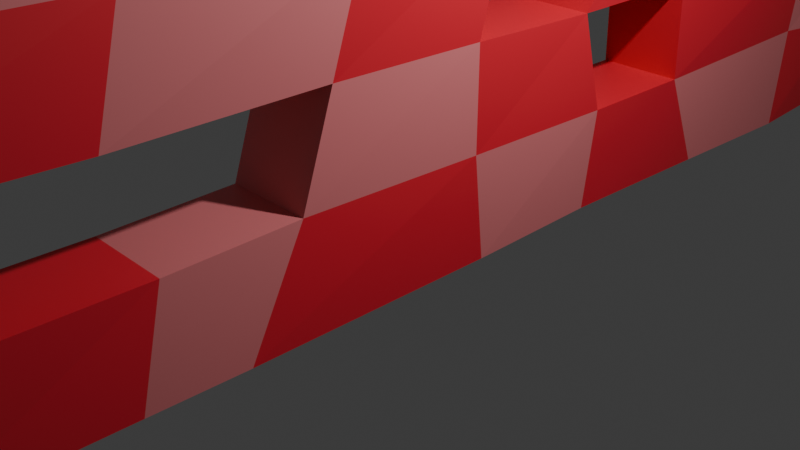 # Source: wall1A_F340_.blend  (saved by Blender 4.4.32; exported with 4.5.12 LTS)
import bpy
from mathutils import Matrix  # noqa: F401  (used for matrix-valued properties, if any)

bpy.ops.wm.read_factory_settings(use_empty=True)
scene = bpy.context.scene
scene.name = 'Scene'

# ---- collections
col_collection = bpy.data.collections.new('Collection'); scene.collection.children.link(col_collection)

# ---- materials (node trees are filled in below, after node groups)
mat_material_001 = bpy.data.materials.new('Material.001')
mat_material_002 = bpy.data.materials.new('Material.002')

# ---- material node trees
mat_material_001.use_nodes = True; mat_material_001.node_tree.nodes.clear()
_N = mat_material_001.node_tree.nodes; _L = mat_material_001.node_tree.links
n0 = _N.new('ShaderNodeBsdfPrincipled'); n0.name = 'Principled BSDF'; n0.location = (10, 300)
n0.inputs[0].default_value = (0.8001, 0.01778, 0.03827, 1.0)
n1 = _N.new('ShaderNodeOutputMaterial'); n1.name = 'Material Output'; n1.location = (300, 300)
_L.new(n0.outputs[0], n1.inputs[0])
n1.is_active_output = True
mat_material_002.use_nodes = True; mat_material_002.node_tree.nodes.clear()
_N = mat_material_002.node_tree.nodes; _L = mat_material_002.node_tree.links
n0 = _N.new('ShaderNodeBsdfPrincipled'); n0.name = 'Principled BSDF'; n0.location = (10, 300)
n0.inputs[0].default_value = (0.8001, 0.2148, 0.2271, 1.0)
n1 = _N.new('ShaderNodeOutputMaterial'); n1.name = 'Material Output'; n1.location = (300, 300)
_L.new(n0.outputs[0], n1.inputs[0])
n1.is_active_output = True

# ---- world
world_world = bpy.data.worlds.new('World'); scene.world = world_world
world_world.use_nodes = True; world_world.node_tree.nodes.clear()
_N = world_world.node_tree.nodes; _L = world_world.node_tree.links
n0 = _N.new('ShaderNodeOutputWorld'); n0.name = 'World Output'; n0.location = (300, 300)
n1 = _N.new('ShaderNodeBackground'); n1.name = 'Background'; n1.location = (10, 300)
n1.inputs[0].default_value = (0.05088, 0.05088, 0.05088, 1.0)
_L.new(n1.outputs[0], n0.inputs[0])
n0.is_active_output = True
world_world.color = (0.05088, 0.05088, 0.05088)
world_world.use_sun_shadow = False
world_world.sun_shadow_jitter_overblur = 0.0

# ---- cameras
cam_camera = bpy.data.cameras.new('Camera')
cam_camera.clip_end = 100.0
cam_camera.ortho_scale = 7.314

# ---- lights
light_light = bpy.data.lights.new('Light', 'POINT')
light_light.transmission_factor = 0.0
light_light.use_soft_falloff = False
light_light.energy = 1000.0
light_light.shadow_soft_size = 0.1
light_light.shadow_maximum_resolution = 0.006
light_light.use_absolute_resolution = True

# ---- meshes
me_plane = bpy.data.meshes.new('Plane')
me_plane.from_pydata([(0.006103, -0.649, -5.96), (0.006996, -0.791, -5.954), (0.01573, -0.8031, 4.834), (0.01261, -0.8648, 5.952), (0.0382, 0.8153, 5.966), (-0.03868, 0.9808, 5.935), (0.04781, 0.9701, -4.869), (0.03479, 0.8956, -5.975), (-0.04323, 0.8079, -5.989), (-0.04271, 0.5982, -5.918), (-0.03311, 0.4701, -6.009), (-0.009509, 0.3096, -5.96), (0.009414, 0.1333, -5.919), (-0.003495, 0.0008922, -5.967), (0.01526, -0.2392, -5.97), (0.002487, -0.3276, -5.969), (-0.003827, -0.4819, -5.962), (-0.01455, -0.7698, -4.895), (0.002293, -0.8356, -3.845), (0.0007165, -0.8443, -2.747), (0.02571, -0.8111, -1.623), (-0.03703, -0.7832, -0.5357), (-0.03507, -0.8333, 0.5387), (0.02035, -0.7704, 1.623), (-0.05376, -0.78, 2.641), (-0.009675, -0.7892, 3.801), (0.04908, -0.6984, 5.953), (-0.006744, -0.4886, 5.951), (-0.0006662, -0.326, 5.946), (-0.04761, -0.1897, 5.98), (-0.01027, -0.01486, 5.962), (0.02727, 0.131, 5.933), (-0.003062, 0.3021, 5.942), (-0.03205, 0.425, 5.934), (0.02587, 0.6288, 5.89), (-0.007589, 0.9219, 4.839), (0.006114, 0.958, 3.791), (0.001763, 0.9257, 2.687), (-0.04314, 0.9265, 1.597), (-0.006368, 0.9055, 0.5114), (-0.002843, 0.9337, -0.5508), (0.04175, 0.9797, -1.593), (-0.002073, 0.9327, -2.715), (0.02183, 0.9031, -3.853), (0.04454, 0.7707, -4.887), (0.04557, -0.6717, -4.846), (0.0227, -0.4891, -4.847), (-0.04206, -0.3031, -4.881), (-0.03172, -0.1855, -4.839), (-0.002245, -0.009983, -4.861), (0.048, 0.1422, -4.856), (0.02479, 0.2631, -4.863), (-0.01185, 0.4776, -4.828), (0.02787, 0.5834, -4.922), (0.02288, 0.7797, -3.848), (-0.001361, -0.571, -3.802), (-0.006897, -0.5319, -3.75), (-0.0004746, -0.3359, -3.797), (-0.03975, -0.1546, -3.791), (-0.005113, -0.009568, -3.798), (-0.01474, 0.1231, -3.835), (-0.004078, 0.2642, -3.822), (0.04414, 0.4851, -3.741), (0.03924, 0.6193, -3.807), (0.004465, 0.7479, -2.707), (0.05047, -0.665, -2.699), (-0.03652, -0.456, -2.722), (0.0009601, -0.3114, -2.721), (0.02242, -0.1281, -2.727), (0.009161, 0.01601, -2.692), (0.03334, 0.1913, -2.717), (0.02816, 0.3346, -2.741), (-0.001561, 0.419, -2.77), (0.02393, 0.6331, -2.711), (0.00506, 0.7802, -1.63), (-0.02704, -0.6486, -1.611), (-0.007191, -0.4249, -1.634), (-0.0425, -0.3234, -1.634), (-0.02674, -0.1398, -1.576), (-0.03569, -0.03789, -1.624), (0.004041, 0.178, -1.618), (0.01001, 0.249, -1.656), (0.001228, 0.4597, -1.627), (-0.02033, 0.7771, -0.5625), (-0.03154, -0.6648, -0.5745), (-0.06882, -0.5162, -0.5401), (-0.0006363, -0.3014, -0.5789), (0.04929, -0.2281, -0.5416), (0.006094, -0.02913, -0.5402), (0.02653, 0.1715, -0.5435), (-0.01235, 0.2975, -0.5457), (0.01463, 0.5292, -0.5605), (-4.861e-05, 0.6321, -0.5453), (0.04052, 0.7969, 0.5178), (-0.0008984, -0.6191, 0.5289), (-0.00277, -0.5056, 0.5384), (0.0005505, -0.3802, 0.5229), (-0.02223, -0.192, 0.5232), (-0.01714, -0.03205, 0.5653), (0.004141, 0.1596, 0.4582), (-0.02219, 0.2651, 0.5586), (0.03932, 0.4292, 0.5627), (-0.01647, 0.6092, 0.536), (-0.0259, 0.748, 1.569), (-0.02204, -0.6384, 1.608), (-0.0001452, -0.4465, 1.596), (-0.01795, -0.3538, 1.655), (-0.005028, -0.1693, 1.616), (-0.007399, -0.01002, 1.599), (-0.02863, 0.1251, 1.583), (0.04289, 0.2913, 1.593), (0.05082, 0.4861, 1.63), (-0.01163, 0.62, 1.619), (-0.0067, 0.7788, 2.697), (0.003411, -0.6687, 2.708), (0.006779, -0.532, 2.669), (0.005643, -0.3209, 2.69), (-0.01266, -0.1774, 2.685), (-0.04675, -0.03063, 2.7), (0.001106, 0.1432, 2.687), (-0.007678, 0.3152, 2.697), (-0.01241, 0.4421, 2.679), (-0.002221, 0.6177, 2.692), (-0.05093, 0.767, 3.75), (0.03108, -0.6397, 3.84), (0.01073, -0.4837, 3.802), (0.005797, -0.3241, 3.805), (-0.02096, -0.1607, 3.796), (0.04162, 0.02298, 3.785), (-0.0077, 0.1353, 3.77), (0.06126, 0.2581, 3.779), (-0.03391, 0.4819, 3.775), (0.02083, 0.6496, 3.731), (0.00203, 0.7671, 4.869), (-0.005908, -0.6383, 4.856), (0.003654, -0.4823, 4.861), (0.007311, -0.3095, 4.862), (0.00405, -0.1592, 4.841), (-0.007535, -0.009763, 4.854), (-0.05662, 0.126, 4.857), (-0.008728, 0.3249, 4.826), (0.01644, 0.4727, 4.851), (0.002233, 0.6228, 4.855), (0.00655, -0.72, -5.957), (0.03085, -0.7816, 5.953), (0.01551, -0.7207, -4.871), (0.0004658, -0.7033, -3.823), (0.02559, -0.7546, -2.723), (-0.0006658, -0.7299, -1.617), (-0.03429, -0.724, -0.5551), (-0.01799, -0.7262, 0.5338), (-0.0008453, -0.7044, 1.615), (-0.02518, -0.7243, 2.674), (0.0107, -0.7144, 3.82), (0.004909, -0.7207, 4.845), (1.094, -0.7202, -5.96), (1.094, -0.7912, -5.957), (1.103, -0.8033, 4.831), (1.1, -0.865, 5.949), (1.125, 0.8151, 5.964), (1.049, 0.9806, 5.932), (1.135, 0.9699, -4.872), (1.122, 0.8954, -5.978), (1.044, 0.8078, -5.992), (1.045, 0.5981, -5.921), (1.054, 0.4699, -6.011), (1.078, 0.3094, -5.963), (1.097, 0.1332, -5.922), (1.084, 0.0007119, -5.97), (1.103, -0.2394, -5.973), (1.09, -0.3278, -5.972), (1.083, -0.4821, -5.965), (1.093, -0.6492, -5.963), (1.073, -0.7699, -4.898), (1.09, -0.8357, -3.848), (1.088, -0.8444, -2.749), (1.113, -0.8113, -1.626), (1.05, -0.7834, -0.5386), (1.052, -0.8335, 0.5358), (1.108, -0.7706, 1.62), (1.034, -0.7802, 2.638), (1.078, -0.7893, 3.798), (1.118, -0.7818, 5.95), (1.136, -0.6986, 5.95), (1.081, -0.4887, 5.948), (1.087, -0.3262, 5.943), (1.04, -0.1899, 5.977), (1.077, -0.01504, 5.959), (1.115, 0.1308, 5.93), (1.084, 0.302, 5.94), (1.055, 0.4248, 5.931), (1.113, 0.6286, 5.887), (1.08, 0.9217, 4.836), (1.093, 0.9579, 3.788), (1.089, 0.9255, 2.684), (1.044, 0.9264, 1.594), (1.081, 0.9053, 0.5085), (1.084, 0.9335, -0.5537), (1.129, 0.9795, -1.596), (1.085, 0.9325, -2.718), (1.109, 0.9029, -3.855), (1.132, 0.7705, -4.889), (1.103, -0.7209, -4.873), (1.133, -0.6719, -4.849), (1.11, -0.4893, -4.85), (1.045, -0.3033, -4.884), (1.056, -0.1857, -4.842), (1.085, -0.01016, -4.864), (1.135, 0.1421, -4.859), (1.112, 0.2629, -4.866), (1.075, 0.4774, -4.83), (1.115, 0.5832, -4.925), (1.11, 0.7795, -3.851), (1.088, -0.7035, -3.826), (1.086, -0.5712, -3.805), (1.08, -0.5321, -3.753), (1.087, -0.336, -3.8), (1.048, -0.1548, -3.794), (1.082, -0.009748, -3.801), (1.073, 0.1229, -3.838), (1.083, 0.264, -3.825), (1.131, 0.4849, -3.744), (1.127, 0.6192, -3.81), (1.092, 0.7477, -2.71), (1.113, -0.7548, -2.726), (1.138, -0.6652, -2.702), (1.051, -0.4562, -2.725), (1.088, -0.3116, -2.724), (1.11, -0.1283, -2.73), (1.096, 0.01583, -2.695), (1.121, 0.1911, -2.72), (1.115, 0.3344, -2.744), (1.086, 0.4188, -2.773), (1.111, 0.6329, -2.714), (1.092, 0.78, -1.633), (1.087, -0.73, -1.62), (1.06, -0.6487, -1.614), (1.08, -0.4251, -1.637), (1.045, -0.3236, -1.637), (1.061, -0.14, -1.579), (1.052, -0.03807, -1.627), (1.091, 0.1779, -1.621), (1.097, 0.2489, -1.659), (1.088, 0.4595, -1.63), (1.067, 0.7769, -0.5654), (1.056, -0.665, -0.5774), (1.018, -0.5164, -0.543), (1.087, -0.3016, -0.5819), (1.137, -0.2283, -0.5446), (1.093, -0.02931, -0.5431), (1.114, 0.1714, -0.5464), (1.075, 0.2974, -0.5487), (1.102, 0.529, -0.5634), (1.087, 0.6319, -0.5482), (1.128, 0.7967, 0.5149), (1.069, -0.7264, 0.5309), (1.086, -0.6193, 0.526), (1.084, -0.5058, 0.5355), (1.088, -0.3804, 0.52), (1.065, -0.1922, 0.5203), (1.07, -0.03223, 0.5624), (1.091, 0.1594, 0.4553), (1.065, 0.2649, 0.5557), (1.127, 0.429, 0.5598), (1.071, 0.6091, 0.5331), (1.061, 0.7478, 1.566), (1.086, -0.7046, 1.612), (1.065, -0.6385, 1.605), (1.087, -0.4467, 1.593), (1.069, -0.354, 1.652), (1.082, -0.1694, 1.613), (1.08, -0.0102, 1.596), (1.059, 0.1249, 1.58), (1.13, 0.2912, 1.59), (1.138, 0.4859, 1.627), (1.076, 0.6198, 1.616), (1.081, 0.7786, 2.694), (1.062, -0.7245, 2.672), (1.091, -0.6689, 2.705), (1.094, -0.5322, 2.666), (1.093, -0.321, 2.688), (1.075, -0.1776, 2.682), (1.041, -0.03082, 2.697), (1.088, 0.143, 2.684), (1.08, 0.315, 2.694), (1.075, 0.4419, 2.677), (1.085, 0.6175, 2.689), (1.036, 0.7668, 3.747), (1.098, -0.7146, 3.817), (1.118, -0.6399, 3.837), (1.098, -0.4839, 3.799), (1.093, -0.3243, 3.802), (1.066, -0.1609, 3.793), (1.129, 0.02279, 3.782), (1.08, 0.1351, 3.767), (1.149, 0.2579, 3.776), (1.053, 0.4817, 3.772), (1.108, 0.6494, 3.728), (1.089, 0.767, 4.866), (1.092, -0.7209, 4.842), (1.081, -0.6385, 4.853), (1.091, -0.4825, 4.858), (1.095, -0.3097, 4.859), (1.091, -0.1593, 4.838), (1.08, -0.009943, 4.851), (1.031, 0.1258, 4.854), (1.079, 0.3247, 4.823), (1.104, 0.4726, 4.848), (1.09, 0.6227, 4.852), (1.053, -0.7242, -0.558)], [], [(133, 35, 5, 4), (8, 7, 6, 44), (44, 6, 43, 54), (54, 43, 42, 64), (64, 42, 41, 74), (74, 41, 40, 83), (83, 40, 39, 93), (93, 39, 38, 103), (103, 38, 37, 113), (113, 37, 36, 123), (123, 36, 35, 133), (143, 0, 45, 145), (0, 16, 46, 45), (16, 15, 47, 46), (15, 14, 48, 47), (14, 13, 49, 48), (13, 12, 50, 49), (12, 11, 51, 50), (11, 10, 52, 51), (10, 9, 53, 52), (9, 8, 44, 53), (145, 45, 55, 146), (48, 49, 59, 58), (49, 50, 60, 59), (51, 52, 62, 61), (52, 53, 63, 62), (146, 55, 65, 147), (55, 56, 66, 65), (56, 57, 67, 66), (57, 58, 68, 67), (58, 59, 69, 68), (60, 61, 71, 70), (61, 62, 72, 71), (62, 63, 73, 72), (63, 54, 64, 73), (147, 65, 75, 148), (65, 66, 76, 75), (66, 67, 77, 76), (67, 68, 78, 77), (68, 69, 79, 78), (69, 70, 80, 79), (71, 72, 82, 81), (75, 76, 85, 84), (77, 78, 87, 86), (78, 79, 88, 87), (80, 81, 90, 89), (81, 82, 91, 90), (84, 85, 95, 94), (85, 86, 96, 95), (86, 87, 97, 96), (87, 88, 98, 97), (88, 89, 99, 98), (89, 90, 100, 99), (90, 91, 101, 100), (91, 92, 102, 101), (92, 83, 93, 102), (150, 94, 104, 151), (94, 95, 105, 104), (95, 96, 106, 105), (96, 97, 107, 106), (97, 98, 108, 107), (98, 99, 109, 108), (100, 101, 111, 110), (102, 93, 103, 112), (151, 104, 114, 152), (104, 105, 115, 114), (106, 107, 117, 116), (107, 108, 118, 117), (108, 109, 119, 118), (109, 110, 120, 119), (111, 112, 122, 121), (112, 103, 113, 122), (152, 114, 124, 153), (114, 115, 125, 124), (117, 118, 128, 127), (118, 119, 129, 128), (119, 120, 130, 129), (120, 121, 131, 130), (121, 122, 132, 131), (122, 113, 123, 132), (124, 125, 135, 134), (125, 126, 136, 135), (126, 127, 137, 136), (127, 128, 138, 137), (130, 131, 141, 140), (132, 123, 133, 142), (154, 134, 26, 144), (134, 135, 27, 26), (135, 136, 28, 27), (136, 137, 29, 28), (137, 138, 30, 29), (138, 139, 31, 30), (139, 140, 32, 31), (140, 141, 33, 32), (141, 142, 34, 33), (142, 133, 4, 34), (2, 154, 144, 3), (25, 153, 154, 2), (24, 152, 153, 25), (23, 151, 152, 24), (22, 150, 151, 23), (21, 149, 150, 22), (20, 148, 149, 21), (19, 147, 148, 20), (18, 146, 147, 19), (17, 145, 146, 18), (1, 143, 145, 17), (298, 159, 160, 192), (163, 201, 161, 162), (201, 212, 200, 161), (212, 223, 199, 200), (223, 234, 198, 199), (234, 244, 197, 198), (244, 254, 196, 197), (254, 265, 195, 196), (265, 276, 194, 195), (276, 287, 193, 194), (287, 298, 192, 193), (155, 202, 203, 172), (172, 203, 204, 171), (171, 204, 205, 170), (170, 205, 206, 169), (169, 206, 207, 168), (168, 207, 208, 167), (167, 208, 209, 166), (166, 209, 210, 165), (165, 210, 211, 164), (164, 211, 201, 163), (202, 213, 214, 203), (206, 217, 218, 207), (207, 218, 219, 208), (209, 220, 221, 210), (210, 221, 222, 211), (213, 224, 225, 214), (214, 225, 226, 215), (215, 226, 227, 216), (216, 227, 228, 217), (217, 228, 229, 218), (219, 230, 231, 220), (220, 231, 232, 221), (221, 232, 233, 222), (222, 233, 223, 212), (224, 235, 236, 225), (225, 236, 237, 226), (226, 237, 238, 227), (227, 238, 239, 228), (228, 239, 240, 229), (229, 240, 241, 230), (231, 242, 243, 232), (236, 245, 246, 237), (238, 247, 248, 239), (239, 248, 249, 240), (241, 250, 251, 242), (242, 251, 252, 243), (245, 256, 257, 246), (246, 257, 258, 247), (247, 258, 259, 248), (248, 259, 260, 249), (249, 260, 261, 250), (250, 261, 262, 251), (251, 262, 263, 252), (252, 263, 264, 253), (253, 264, 254, 244), (255, 266, 267, 256), (256, 267, 268, 257), (257, 268, 269, 258), (258, 269, 270, 259), (259, 270, 271, 260), (260, 271, 272, 261), (262, 273, 274, 263), (264, 275, 265, 254), (266, 277, 278, 267), (267, 278, 279, 268), (269, 280, 281, 270), (270, 281, 282, 271), (271, 282, 283, 272), (272, 283, 284, 273), (274, 285, 286, 275), (275, 286, 276, 265), (277, 288, 289, 278), (278, 289, 290, 279), (281, 292, 293, 282), (282, 293, 294, 283), (283, 294, 295, 284), (284, 295, 296, 285), (285, 296, 297, 286), (286, 297, 287, 276), (289, 300, 301, 290), (290, 301, 302, 291), (291, 302, 303, 292), (292, 303, 304, 293), (295, 306, 307, 296), (297, 308, 298, 287), (299, 182, 183, 300), (300, 183, 184, 301), (301, 184, 185, 302), (302, 185, 186, 303), (303, 186, 187, 304), (304, 187, 188, 305), (305, 188, 189, 306), (306, 189, 190, 307), (307, 190, 191, 308), (308, 191, 159, 298), (157, 158, 182, 299), (181, 157, 299, 288), (180, 181, 288, 277), (179, 180, 277, 266), (178, 179, 266, 255), (177, 178, 255, 309), (176, 177, 309, 235), (175, 176, 235, 224), (174, 175, 224, 213), (173, 174, 213, 202), (156, 173, 202, 155), (15, 16, 171, 170), (110, 111, 274, 273), (106, 116, 280, 269), (44, 54, 212, 201), (16, 0, 172, 171), (112, 111, 274, 275), (54, 63, 222, 212), (150, 149, 309, 255), (1, 17, 173, 156), (149, 148, 235, 309), (17, 18, 174, 173), (18, 19, 175, 174), (120, 110, 273, 284), (19, 20, 176, 175), (111, 121, 285, 274), (69, 59, 218, 229), (20, 21, 177, 176), (116, 117, 281, 280), (60, 70, 230, 219), (21, 22, 178, 177), (22, 23, 179, 178), (70, 69, 229, 230), (23, 24, 180, 179), (125, 115, 279, 290), (70, 71, 231, 230), (24, 25, 181, 180), (121, 120, 284, 285), (117, 127, 292, 281), (25, 2, 157, 181), (72, 73, 233, 232), (144, 26, 183, 182), (73, 64, 223, 233), (26, 27, 184, 183), (27, 28, 185, 184), (153, 124, 289, 288), (148, 75, 236, 235), (28, 29, 186, 185), (29, 30, 187, 186), (126, 125, 290, 291), (76, 77, 238, 237), (80, 70, 230, 241), (30, 31, 188, 187), (127, 126, 291, 292), (124, 134, 300, 289), (71, 81, 242, 231), (31, 32, 189, 188), (82, 72, 232, 243), (32, 33, 190, 189), (128, 129, 294, 293), (79, 80, 241, 240), (64, 74, 234, 223), (33, 34, 191, 190), (129, 130, 295, 294), (81, 80, 241, 242), (75, 84, 245, 236), (34, 4, 159, 191), (138, 128, 293, 304), (85, 76, 237, 246), (5, 35, 192, 160), (131, 132, 297, 296), (130, 140, 306, 295), (77, 86, 247, 238), (35, 36, 193, 192), (141, 131, 296, 307), (36, 37, 194, 193), (132, 142, 308, 297), (86, 85, 246, 247), (88, 79, 240, 249), (37, 38, 195, 194), (134, 154, 299, 300), (80, 89, 250, 241), (38, 39, 196, 195), (39, 40, 197, 196), (89, 88, 249, 250), (91, 82, 243, 252), (40, 41, 198, 197), (74, 83, 244, 234), (41, 42, 199, 198), (84, 94, 256, 245), (42, 43, 200, 199), (139, 138, 304, 305), (92, 91, 252, 253), (43, 6, 161, 200), (140, 139, 305, 306), (83, 92, 253, 244), (142, 141, 307, 308), (94, 150, 255, 256), (45, 46, 204, 203), (46, 47, 205, 204), (47, 48, 206, 205), (0, 143, 155, 172), (3, 144, 182, 158), (50, 51, 209, 208), (143, 1, 156, 155), (99, 100, 262, 261), (2, 3, 158, 157), (4, 5, 160, 159), (101, 102, 264, 263), (53, 44, 201, 211), (6, 7, 162, 161), (7, 8, 163, 162), (8, 9, 164, 163), (109, 99, 261, 272), (56, 55, 214, 215), (55, 45, 203, 214), (9, 10, 165, 164), (100, 110, 273, 262), (57, 56, 215, 216), (48, 58, 217, 206), (10, 11, 166, 165), (105, 106, 269, 268), (111, 101, 263, 274), (58, 57, 216, 217), (11, 12, 167, 166), (102, 112, 275, 264), (60, 50, 208, 219), (12, 13, 168, 167), (59, 60, 219, 218), (51, 61, 220, 209), (154, 153, 288, 299), (13, 14, 169, 168), (61, 60, 219, 220), (14, 15, 170, 169), (110, 109, 272, 273), (115, 105, 268, 279), (63, 53, 211, 222)])
me_plane.polygons.foreach_set('material_index', [0, 0, 1, 0, 1, 0, 1, 0, 1, 0, 1, 0, 1, 0, 1, 0, 1, 0, 1, 0, 1, 1, 1, 0, 0, 1, 0, 1, 0, 1, 0, 0, 1, 0, 1, 1, 0, 1, 0, 1, 0, 0, 1, 1, 0, 0, 1, 0, 1, 0, 1, 0, 1, 0, 1, 0, 0, 1, 0, 1, 0, 1, 1, 1, 1, 0, 0, 1, 0, 1, 1, 0, 0, 1, 0, 1, 0, 1, 0, 1, 0, 1, 0, 1, 0, 0, 0, 1, 0, 1, 0, 1, 0, 1, 0, 1, 1, 0, 1, 0, 1, 0, 1, 0, 1, 0, 1, 0, 0, 1, 0, 1, 0, 1, 0, 1, 0, 1, 0, 1, 0, 1, 0, 1, 0, 1, 0, 1, 1, 1, 0, 0, 1, 0, 1, 0, 1, 0, 0, 1, 0, 1, 1, 0, 1, 0, 1, 0, 0, 1, 1, 0, 0, 1, 0, 1, 0, 1, 0, 1, 0, 1, 0, 0, 1, 0, 1, 0, 1, 1, 1, 1, 0, 0, 1, 0, 1, 1, 0, 0, 1, 0, 1, 0, 1, 0, 1, 0, 1, 0, 1, 0, 0, 0, 1, 0, 1, 0, 1, 0, 1, 0, 1, 1, 0, 1, 0, 1, 0, 1, 0, 1, 0, 1, 0, 1, 0, 1, 1, 1, 1, 0, 1, 1, 0, 1, 1, 0, 1, 0, 1, 0, 0, 0, 1, 0, 0, 1, 0, 1, 1, 0, 0, 0, 0, 1, 1, 0, 0, 1, 1, 0, 1, 1, 0, 1, 0, 0, 0, 0, 0, 1, 1, 0, 1, 0, 0, 0, 1, 1, 1, 1, 0, 0, 0, 1, 1, 0, 0, 0, 1, 0, 1, 0, 0, 0, 1, 0, 1, 0, 0, 1, 0, 0, 1, 1, 1, 0, 0, 0, 0, 1, 0, 1, 0, 1, 0, 1, 1, 1, 0, 1, 1, 0, 0, 1, 1, 1, 1, 0, 1, 0, 1, 1, 0, 1, 1, 0, 1, 0, 1, 0, 0, 0, 0, 0, 1, 1, 0, 1])
_uv = me_plane.uv_layers.new(name='UVMap')
_uv.uv.foreach_set('vector', [0.9091, 0.9091, 0.9091, 1.0, 1.0, 1.0, 1.0, 0.9091, 0.0, 0.9091, 0.0, 1.0, 0.09091, 1.0, 0.09091, 0.9091, 0.09091, 0.9091, 0.09091, 1.0, 0.1818, 1.0, 0.1818, 0.9091, 0.1818, 0.9091, 0.1818, 1.0, 0.2727, 1.0, 0.2727, 0.9091, 0.2727, 0.9091, 0.2727, 1.0, 0.3636, 1.0, 0.3636, 0.9091, 0.3636, 0.9091, 0.3636, 1.0, 0.4545, 1.0, 0.4545, 0.9091, 0.4545, 0.9091, 0.4545, 1.0, 0.5455, 1.0, 0.5455, 0.9091, 0.5455, 0.9091, 0.5455, 1.0, 0.6364, 1.0, 0.6364, 0.9091, 0.6364, 0.9091, 0.6364, 1.0, 0.7273, 1.0, 0.7273, 0.9091, 0.7273, 0.9091, 0.7273, 1.0, 0.8182, 1.0, 0.8182, 0.9091, 0.8182, 0.9091, 0.8182, 1.0, 0.9091, 1.0, 0.9091, 0.9091, 0.0, 0.04545, 0.0, 0.09091, 0.09091, 0.09091, 0.09091, 0.04545, 0.0, 0.09091, 0.0, 0.1818, 0.09091, 0.1818, 0.09091, 0.09091, 0.0, 0.1818, 0.0, 0.2727, 0.09091, 0.2727, 0.09091, 0.1818, 0.0, 0.2727, 0.0, 0.3636, 0.09091, 0.3636, 0.09091, 0.2727, 0.0, 0.3636, 0.0, 0.4545, 0.09091, 0.4545, 0.09091, 0.3636, 0.0, 0.4545, 0.0, 0.5455, 0.09091, 0.5455, 0.09091, 0.4545, 0.0, 0.5455, 0.0, 0.6364, 0.09091, 0.6364, 0.09091, 0.5455, 0.0, 0.6364, 0.0, 0.7273, 0.09091, 0.7273, 0.09091, 0.6364, 0.0, 0.7273, 0.0, 0.8182, 0.09091, 0.8182, 0.09091, 0.7273, 0.0, 0.8182, 0.0, 0.9091, 0.09091, 0.9091, 0.09091, 0.8182, 0.09091, 0.04545, 0.09091, 0.09091, 0.1818, 0.09091, 0.1818, 0.04545, 0.09091, 0.3636, 0.09091, 0.4545, 0.1818, 0.4545, 0.1818, 0.3636, 0.09091, 0.4545, 0.09091, 0.5455, 0.1818, 0.5455, 0.1818, 0.4545, 0.09091, 0.6364, 0.09091, 0.7273, 0.1818, 0.7273, 0.1818, 0.6364, 0.09091, 0.7273, 0.09091, 0.8182, 0.1818, 0.8182, 0.1818, 0.7273, 0.1818, 0.04545, 0.1818, 0.09091, 0.2727, 0.09091, 0.2727, 0.04545, 0.1818, 0.09091, 0.1818, 0.1818, 0.2727, 0.1818, 0.2727, 0.09091, 0.1818, 0.1818, 0.1818, 0.2727, 0.2727, 0.2727, 0.2727, 0.1818, 0.1818, 0.2727, 0.1818, 0.3636, 0.2727, 0.3636, 0.2727, 0.2727, 0.1818, 0.3636, 0.1818, 0.4545, 0.2727, 0.4545, 0.2727, 0.3636, 0.1818, 0.5455, 0.1818, 0.6364, 0.2727, 0.6364, 0.2727, 0.5455, 0.1818, 0.6364, 0.1818, 0.7273, 0.2727, 0.7273, 0.2727, 0.6364, 0.1818, 0.7273, 0.1818, 0.8182, 0.2727, 0.8182, 0.2727, 0.7273, 0.1818, 0.8182, 0.1818, 0.9091, 0.2727, 0.9091, 0.2727, 0.8182, 0.2727, 0.04545, 0.2727, 0.09091, 0.3636, 0.09091, 0.3636, 0.04545, 0.2727, 0.09091, 0.2727, 0.1818, 0.3636, 0.1818, 0.3636, 0.09091, 0.2727, 0.1818, 0.2727, 0.2727, 0.3636, 0.2727, 0.3636, 0.1818, 0.2727, 0.2727, 0.2727, 0.3636, 0.3636, 0.3636, 0.3636, 0.2727, 0.2727, 0.3636, 0.2727, 0.4545, 0.3636, 0.4545, 0.3636, 0.3636, 0.2727, 0.4545, 0.2727, 0.5455, 0.3636, 0.5455, 0.3636, 0.4545, 0.2727, 0.6364, 0.2727, 0.7273, 0.3636, 0.7273, 0.3636, 0.6364, 0.3636, 0.09091, 0.3636, 0.1818, 0.4545, 0.1818, 0.4545, 0.09091, 0.3636, 0.2727, 0.3636, 0.3636, 0.4545, 0.3636, 0.4545, 0.2727, 0.3636, 0.3636, 0.3636, 0.4545, 0.4545, 0.4545, 0.4545, 0.3636, 0.3636, 0.5455, 0.3636, 0.6364, 0.4545, 0.6364, 0.4545, 0.5455, 0.3636, 0.6364, 0.3636, 0.7273, 0.4545, 0.7273, 0.4545, 0.6364, 0.4545, 0.09091, 0.4545, 0.1818, 0.5455, 0.1818, 0.5455, 0.09091, 0.4545, 0.1818, 0.4545, 0.2727, 0.5455, 0.2727, 0.5455, 0.1818, 0.4545, 0.2727, 0.4545, 0.3636, 0.5455, 0.3636, 0.5455, 0.2727, 0.4545, 0.3636, 0.4545, 0.4545, 0.5455, 0.4545, 0.5455, 0.3636, 0.4545, 0.4545, 0.4545, 0.5455, 0.5455, 0.5455, 0.5455, 0.4545, 0.4545, 0.5455, 0.4545, 0.6364, 0.5455, 0.6364, 0.5455, 0.5455, 0.4545, 0.6364, 0.4545, 0.7273, 0.5455, 0.7273, 0.5455, 0.6364, 0.4545, 0.7273, 0.4545, 0.8182, 0.5455, 0.8182, 0.5455, 0.7273, 0.4545, 0.8182, 0.4545, 0.9091, 0.5455, 0.9091, 0.5455, 0.8182, 0.5455, 0.04545, 0.5455, 0.09091, 0.6364, 0.09091, 0.6364, 0.04545, 0.5455, 0.09091, 0.5455, 0.1818, 0.6364, 0.1818, 0.6364, 0.09091, 0.5455, 0.1818, 0.5455, 0.2727, 0.6364, 0.2727, 0.6364, 0.1818, 0.5455, 0.2727, 0.5455, 0.3636, 0.6364, 0.3636, 0.6364, 0.2727, 0.5455, 0.3636, 0.5455, 0.4545, 0.6364, 0.4545, 0.6364, 0.3636, 0.5455, 0.4545, 0.5455, 0.5455, 0.6364, 0.5455, 0.6364, 0.4545, 0.5455, 0.6364, 0.5455, 0.7273, 0.6364, 0.7273, 0.6364, 0.6364, 0.5455, 0.8182, 0.5455, 0.9091, 0.6364, 0.9091, 0.6364, 0.8182, 0.6364, 0.04545, 0.6364, 0.09091, 0.7273, 0.09091, 0.7273, 0.04545, 0.6364, 0.09091, 0.6364, 0.1818, 0.7273, 0.1818, 0.7273, 0.09091, 0.6364, 0.2727, 0.6364, 0.3636, 0.7273, 0.3636, 0.7273, 0.2727, 0.6364, 0.3636, 0.6364, 0.4545, 0.7273, 0.4545, 0.7273, 0.3636, 0.6364, 0.4545, 0.6364, 0.5455, 0.7273, 0.5455, 0.7273, 0.4545, 0.6364, 0.5455, 0.6364, 0.6364, 0.7273, 0.6364, 0.7273, 0.5455, 0.6364, 0.7273, 0.6364, 0.8182, 0.7273, 0.8182, 0.7273, 0.7273, 0.6364, 0.8182, 0.6364, 0.9091, 0.7273, 0.9091, 0.7273, 0.8182, 0.7273, 0.04545, 0.7273, 0.09091, 0.8182, 0.09091, 0.8182, 0.04545, 0.7273, 0.09091, 0.7273, 0.1818, 0.8182, 0.1818, 0.8182, 0.09091, 0.7273, 0.3636, 0.7273, 0.4545, 0.8182, 0.4545, 0.8182, 0.3636, 0.7273, 0.4545, 0.7273, 0.5455, 0.8182, 0.5455, 0.8182, 0.4545, 0.7273, 0.5455, 0.7273, 0.6364, 0.8182, 0.6364, 0.8182, 0.5455, 0.7273, 0.6364, 0.7273, 0.7273, 0.8182, 0.7273, 0.8182, 0.6364, 0.7273, 0.7273, 0.7273, 0.8182, 0.8182, 0.8182, 0.8182, 0.7273, 0.7273, 0.8182, 0.7273, 0.9091, 0.8182, 0.9091, 0.8182, 0.8182, 0.8182, 0.09091, 0.8182, 0.1818, 0.9091, 0.1818, 0.9091, 0.09091, 0.8182, 0.1818, 0.8182, 0.2727, 0.9091, 0.2727, 0.9091, 0.1818, 0.8182, 0.2727, 0.8182, 0.3636, 0.9091, 0.3636, 0.9091, 0.2727, 0.8182, 0.3636, 0.8182, 0.4545, 0.9091, 0.4545, 0.9091, 0.3636, 0.8182, 0.6364, 0.8182, 0.7273, 0.9091, 0.7273, 0.9091, 0.6364, 0.8182, 0.8182, 0.8182, 0.9091, 0.9091, 0.9091, 0.9091, 0.8182, 0.9091, 0.04545, 0.9091, 0.09091, 1.0, 0.09091, 1.0, 0.04545, 0.9091, 0.09091, 0.9091, 0.1818, 1.0, 0.1818, 1.0, 0.09091, 0.9091, 0.1818, 0.9091, 0.2727, 1.0, 0.2727, 1.0, 0.1818, 0.9091, 0.2727, 0.9091, 0.3636, 1.0, 0.3636, 1.0, 0.2727, 0.9091, 0.3636, 0.9091, 0.4545, 1.0, 0.4545, 1.0, 0.3636, 0.9091, 0.4545, 0.9091, 0.5455, 1.0, 0.5455, 1.0, 0.4545, 0.9091, 0.5455, 0.9091, 0.6364, 1.0, 0.6364, 1.0, 0.5455, 0.9091, 0.6364, 0.9091, 0.7273, 1.0, 0.7273, 1.0, 0.6364, 0.9091, 0.7273, 0.9091, 0.8182, 1.0, 0.8182, 1.0, 0.7273, 0.9091, 0.8182, 0.9091, 0.9091, 1.0, 0.9091, 1.0, 0.8182, 0.9091, 0.0, 0.9091, 0.04545, 1.0, 0.04545, 1.0, 0.0, 0.8182, 0.0, 0.8182, 0.04545, 0.9091, 0.04545, 0.9091, 0.0, 0.7273, 0.0, 0.7273, 0.04545, 0.8182, 0.04545, 0.8182, 0.0, 0.6364, 0.0, 0.6364, 0.04545, 0.7273, 0.04545, 0.7273, 0.0, 0.5455, 0.0, 0.5455, 0.04545, 0.6364, 0.04545, 0.6364, 0.0, 0.4545, 0.0, 0.4545, 0.04545, 0.5455, 0.04545, 0.5455, 0.0, 0.3636, 0.0, 0.3636, 0.04545, 0.4545, 0.04545, 0.4545, 0.0, 0.2727, 0.0, 0.2727, 0.04545, 0.3636, 0.04545, 0.3636, 0.0, 0.1818, 0.0, 0.1818, 0.04545, 0.2727, 0.04545, 0.2727, 0.0, 0.09091, 0.0, 0.09091, 0.04545, 0.1818, 0.04545, 0.1818, 0.0, 0.0, 0.0, 0.0, 0.04545, 0.09091, 0.04545, 0.09091, 0.0, 0.9091, 0.9091, 1.0, 0.9091, 1.0, 1.0, 0.9091, 1.0, 0.0, 0.9091, 0.09091, 0.9091, 0.09091, 1.0, 0.0, 1.0, 0.09091, 0.9091, 0.1818, 0.9091, 0.1818, 1.0, 0.09091, 1.0, 0.1818, 0.9091, 0.2727, 0.9091, 0.2727, 1.0, 0.1818, 1.0, 0.2727, 0.9091, 0.3636, 0.9091, 0.3636, 1.0, 0.2727, 1.0, 0.3636, 0.9091, 0.4545, 0.9091, 0.4545, 1.0, 0.3636, 1.0, 0.4545, 0.9091, 0.5455, 0.9091, 0.5455, 1.0, 0.4545, 1.0, 0.5455, 0.9091, 0.6364, 0.9091, 0.6364, 1.0, 0.5455, 1.0, 0.6364, 0.9091, 0.7273, 0.9091, 0.7273, 1.0, 0.6364, 1.0, 0.7273, 0.9091, 0.8182, 0.9091, 0.8182, 1.0, 0.7273, 1.0, 0.8182, 0.9091, 0.9091, 0.9091, 0.9091, 1.0, 0.8182, 1.0, 0.0, 0.04545, 0.09091, 0.04545, 0.09091, 0.09091, 0.0, 0.09091, 0.0, 0.09091, 0.09091, 0.09091, 0.09091, 0.1818, 0.0, 0.1818, 0.0, 0.1818, 0.09091, 0.1818, 0.09091, 0.2727, 0.0, 0.2727, 0.0, 0.2727, 0.09091, 0.2727, 0.09091, 0.3636, 0.0, 0.3636, 0.0, 0.3636, 0.09091, 0.3636, 0.09091, 0.4545, 0.0, 0.4545, 0.0, 0.4545, 0.09091, 0.4545, 0.09091, 0.5455, 0.0, 0.5455, 0.0, 0.5455, 0.09091, 0.5455, 0.09091, 0.6364, 0.0, 0.6364, 0.0, 0.6364, 0.09091, 0.6364, 0.09091, 0.7273, 0.0, 0.7273, 0.0, 0.7273, 0.09091, 0.7273, 0.09091, 0.8182, 0.0, 0.8182, 0.0, 0.8182, 0.09091, 0.8182, 0.09091, 0.9091, 0.0, 0.9091, 0.09091, 0.04545, 0.1818, 0.04545, 0.1818, 0.09091, 0.09091, 0.09091, 0.09091, 0.3636, 0.1818, 0.3636, 0.1818, 0.4545, 0.09091, 0.4545, 0.09091, 0.4545, 0.1818, 0.4545, 0.1818, 0.5455, 0.09091, 0.5455, 0.09091, 0.6364, 0.1818, 0.6364, 0.1818, 0.7273, 0.09091, 0.7273, 0.09091, 0.7273, 0.1818, 0.7273, 0.1818, 0.8182, 0.09091, 0.8182, 0.1818, 0.04545, 0.2727, 0.04545, 0.2727, 0.09091, 0.1818, 0.09091, 0.1818, 0.09091, 0.2727, 0.09091, 0.2727, 0.1818, 0.1818, 0.1818, 0.1818, 0.1818, 0.2727, 0.1818, 0.2727, 0.2727, 0.1818, 0.2727, 0.1818, 0.2727, 0.2727, 0.2727, 0.2727, 0.3636, 0.1818, 0.3636, 0.1818, 0.3636, 0.2727, 0.3636, 0.2727, 0.4545, 0.1818, 0.4545, 0.1818, 0.5455, 0.2727, 0.5455, 0.2727, 0.6364, 0.1818, 0.6364, 0.1818, 0.6364, 0.2727, 0.6364, 0.2727, 0.7273, 0.1818, 0.7273, 0.1818, 0.7273, 0.2727, 0.7273, 0.2727, 0.8182, 0.1818, 0.8182, 0.1818, 0.8182, 0.2727, 0.8182, 0.2727, 0.9091, 0.1818, 0.9091, 0.2727, 0.04545, 0.3636, 0.04545, 0.3636, 0.09091, 0.2727, 0.09091, 0.2727, 0.09091, 0.3636, 0.09091, 0.3636, 0.1818, 0.2727, 0.1818, 0.2727, 0.1818, 0.3636, 0.1818, 0.3636, 0.2727, 0.2727, 0.2727, 0.2727, 0.2727, 0.3636, 0.2727, 0.3636, 0.3636, 0.2727, 0.3636, 0.2727, 0.3636, 0.3636, 0.3636, 0.3636, 0.4545, 0.2727, 0.4545, 0.2727, 0.4545, 0.3636, 0.4545, 0.3636, 0.5455, 0.2727, 0.5455, 0.2727, 0.6364, 0.3636, 0.6364, 0.3636, 0.7273, 0.2727, 0.7273, 0.3636, 0.09091, 0.4545, 0.09091, 0.4545, 0.1818, 0.3636, 0.1818, 0.3636, 0.2727, 0.4545, 0.2727, 0.4545, 0.3636, 0.3636, 0.3636, 0.3636, 0.3636, 0.4545, 0.3636, 0.4545, 0.4545, 0.3636, 0.4545, 0.3636, 0.5455, 0.4545, 0.5455, 0.4545, 0.6364, 0.3636, 0.6364, 0.3636, 0.6364, 0.4545, 0.6364, 0.4545, 0.7273, 0.3636, 0.7273, 0.4545, 0.09091, 0.5455, 0.09091, 0.5455, 0.1818, 0.4545, 0.1818, 0.4545, 0.1818, 0.5455, 0.1818, 0.5455, 0.2727, 0.4545, 0.2727, 0.4545, 0.2727, 0.5455, 0.2727, 0.5455, 0.3636, 0.4545, 0.3636, 0.4545, 0.3636, 0.5455, 0.3636, 0.5455, 0.4545, 0.4545, 0.4545, 0.4545, 0.4545, 0.5455, 0.4545, 0.5455, 0.5455, 0.4545, 0.5455, 0.4545, 0.5455, 0.5455, 0.5455, 0.5455, 0.6364, 0.4545, 0.6364, 0.4545, 0.6364, 0.5455, 0.6364, 0.5455, 0.7273, 0.4545, 0.7273, 0.4545, 0.7273, 0.5455, 0.7273, 0.5455, 0.8182, 0.4545, 0.8182, 0.4545, 0.8182, 0.5455, 0.8182, 0.5455, 0.9091, 0.4545, 0.9091, 0.5455, 0.04545, 0.6364, 0.04545, 0.6364, 0.09091, 0.5455, 0.09091, 0.5455, 0.09091, 0.6364, 0.09091, 0.6364, 0.1818, 0.5455, 0.1818, 0.5455, 0.1818, 0.6364, 0.1818, 0.6364, 0.2727, 0.5455, 0.2727, 0.5455, 0.2727, 0.6364, 0.2727, 0.6364, 0.3636, 0.5455, 0.3636, 0.5455, 0.3636, 0.6364, 0.3636, 0.6364, 0.4545, 0.5455, 0.4545, 0.5455, 0.4545, 0.6364, 0.4545, 0.6364, 0.5455, 0.5455, 0.5455, 0.5455, 0.6364, 0.6364, 0.6364, 0.6364, 0.7273, 0.5455, 0.7273, 0.5455, 0.8182, 0.6364, 0.8182, 0.6364, 0.9091, 0.5455, 0.9091, 0.6364, 0.04545, 0.7273, 0.04545, 0.7273, 0.09091, 0.6364, 0.09091, 0.6364, 0.09091, 0.7273, 0.09091, 0.7273, 0.1818, 0.6364, 0.1818, 0.6364, 0.2727, 0.7273, 0.2727, 0.7273, 0.3636, 0.6364, 0.3636, 0.6364, 0.3636, 0.7273, 0.3636, 0.7273, 0.4545, 0.6364, 0.4545, 0.6364, 0.4545, 0.7273, 0.4545, 0.7273, 0.5455, 0.6364, 0.5455, 0.6364, 0.5455, 0.7273, 0.5455, 0.7273, 0.6364, 0.6364, 0.6364, 0.6364, 0.7273, 0.7273, 0.7273, 0.7273, 0.8182, 0.6364, 0.8182, 0.6364, 0.8182, 0.7273, 0.8182, 0.7273, 0.9091, 0.6364, 0.9091, 0.7273, 0.04545, 0.8182, 0.04545, 0.8182, 0.09091, 0.7273, 0.09091, 0.7273, 0.09091, 0.8182, 0.09091, 0.8182, 0.1818, 0.7273, 0.1818, 0.7273, 0.3636, 0.8182, 0.3636, 0.8182, 0.4545, 0.7273, 0.4545, 0.7273, 0.4545, 0.8182, 0.4545, 0.8182, 0.5455, 0.7273, 0.5455, 0.7273, 0.5455, 0.8182, 0.5455, 0.8182, 0.6364, 0.7273, 0.6364, 0.7273, 0.6364, 0.8182, 0.6364, 0.8182, 0.7273, 0.7273, 0.7273, 0.7273, 0.7273, 0.8182, 0.7273, 0.8182, 0.8182, 0.7273, 0.8182, 0.7273, 0.8182, 0.8182, 0.8182, 0.8182, 0.9091, 0.7273, 0.9091, 0.8182, 0.09091, 0.9091, 0.09091, 0.9091, 0.1818, 0.8182, 0.1818, 0.8182, 0.1818, 0.9091, 0.1818, 0.9091, 0.2727, 0.8182, 0.2727, 0.8182, 0.2727, 0.9091, 0.2727, 0.9091, 0.3636, 0.8182, 0.3636, 0.8182, 0.3636, 0.9091, 0.3636, 0.9091, 0.4545, 0.8182, 0.4545, 0.8182, 0.6364, 0.9091, 0.6364, 0.9091, 0.7273, 0.8182, 0.7273, 0.8182, 0.8182, 0.9091, 0.8182, 0.9091, 0.9091, 0.8182, 0.9091, 0.9091, 0.04545, 1.0, 0.04545, 1.0, 0.09091, 0.9091, 0.09091, 0.9091, 0.09091, 1.0, 0.09091, 1.0, 0.1818, 0.9091, 0.1818, 0.9091, 0.1818, 1.0, 0.1818, 1.0, 0.2727, 0.9091, 0.2727, 0.9091, 0.2727, 1.0, 0.2727, 1.0, 0.3636, 0.9091, 0.3636, 0.9091, 0.3636, 1.0, 0.3636, 1.0, 0.4545, 0.9091, 0.4545, 0.9091, 0.4545, 1.0, 0.4545, 1.0, 0.5455, 0.9091, 0.5455, 0.9091, 0.5455, 1.0, 0.5455, 1.0, 0.6364, 0.9091, 0.6364, 0.9091, 0.6364, 1.0, 0.6364, 1.0, 0.7273, 0.9091, 0.7273, 0.9091, 0.7273, 1.0, 0.7273, 1.0, 0.8182, 0.9091, 0.8182, 0.9091, 0.8182, 1.0, 0.8182, 1.0, 0.9091, 0.9091, 0.9091, 0.9091, 0.0, 1.0, 0.0, 1.0, 0.04545, 0.9091, 0.04545, 0.8182, 0.0, 0.9091, 0.0, 0.9091, 0.04545, 0.8182, 0.04545, 0.7273, 0.0, 0.8182, 0.0, 0.8182, 0.04545, 0.7273, 0.04545, 0.6364, 0.0, 0.7273, 0.0, 0.7273, 0.04545, 0.6364, 0.04545, 0.5455, 0.0, 0.6364, 0.0, 0.6364, 0.04545, 0.5455, 0.04545, 0.4545, 0.0, 0.5455, 0.0, 0.5455, 0.04545, 0.4545, 0.04545, 0.3636, 0.0, 0.4545, 0.0, 0.4545, 0.04545, 0.3636, 0.04545, 0.2727, 0.0, 0.3636, 0.0, 0.3636, 0.04545, 0.2727, 0.04545, 0.1818, 0.0, 0.2727, 0.0, 0.2727, 0.04545, 0.1818, 0.04545, 0.09091, 0.0, 0.1818, 0.0, 0.1818, 0.04545, 0.09091, 0.04545, 0.0, 0.0, 0.09091, 0.0, 0.09091, 0.04545, 0.0, 0.04545, 0.0, 0.2727, 0.0, 0.1818, 0.0, 0.1818, 0.0, 0.2727, 0.6364, 0.6364, 0.6364, 0.7273, 0.6364, 0.7273, 0.6364, 0.6364, 0.6364, 0.2727, 0.7273, 0.2727, 0.7273, 0.2727, 0.6364, 0.2727, 0.09091, 0.9091, 0.1818, 0.9091, 0.1818, 0.9091, 0.09091, 0.9091, 0.0, 0.1818, 0.0, 0.09091, 0.0, 0.09091, 0.0, 0.1818, 0.6364, 0.8182, 0.6364, 0.7273, 0.6364, 0.7273, 0.6364, 0.8182, 0.1818, 0.9091, 0.1818, 0.8182, 0.1818, 0.8182, 0.1818, 0.9091, 0.5455, 0.04545, 0.4545, 0.04545, 0.4545, 0.04545, 0.5455, 0.04545, 0.0, 0.0, 0.09091, 0.0, 0.09091, 0.0, 0.0, 0.0, 0.4545, 0.04545, 0.3636, 0.04545, 0.3636, 0.04545, 0.4545, 0.04545, 0.09091, 0.0, 0.1818, 0.0, 0.1818, 0.0, 0.09091, 0.0, 0.1818, 0.0, 0.2727, 0.0, 0.2727, 0.0, 0.1818, 0.0, 0.7273, 0.6364, 0.6364, 0.6364, 0.6364, 0.6364, 0.7273, 0.6364, 0.2727, 0.0, 0.3636, 0.0, 0.3636, 0.0, 0.2727, 0.0, 0.6364, 0.7273, 0.7273, 0.7273, 0.7273, 0.7273, 0.6364, 0.7273, 0.2727, 0.4545, 0.1818, 0.4545, 0.1818, 0.4545, 0.2727, 0.4545, 0.3636, 0.0, 0.4545, 0.0, 0.4545, 0.0, 0.3636, 0.0, 0.7273, 0.2727, 0.7273, 0.3636, 0.7273, 0.3636, 0.7273, 0.2727, 0.1818, 0.5455, 0.2727, 0.5455, 0.2727, 0.5455, 0.1818, 0.5455, 0.4545, 0.0, 0.5455, 0.0, 0.5455, 0.0, 0.4545, 0.0, 0.5455, 0.0, 0.6364, 0.0, 0.6364, 0.0, 0.5455, 0.0, 0.2727, 0.5455, 0.2727, 0.4545, 0.2727, 0.4545, 0.2727, 0.5455, 0.6364, 0.0, 0.7273, 0.0, 0.7273, 0.0, 0.6364, 0.0, 0.8182, 0.1818, 0.7273, 0.1818, 0.7273, 0.1818, 0.8182, 0.1818, 0.2727, 0.5455, 0.2727, 0.6364, 0.2727, 0.6364, 0.2727, 0.5455, 0.7273, 0.0, 0.8182, 0.0, 0.8182, 0.0, 0.7273, 0.0, 0.7273, 0.7273, 0.7273, 0.6364, 0.7273, 0.6364, 0.7273, 0.7273, 0.7273, 0.3636, 0.8182, 0.3636, 0.8182, 0.3636, 0.7273, 0.3636, 0.8182, 0.0, 0.9091, 0.0, 0.9091, 0.0, 0.8182, 0.0, 0.2727, 0.7273, 0.2727, 0.8182, 0.2727, 0.8182, 0.2727, 0.7273, 1.0, 0.04545, 1.0, 0.09091, 1.0, 0.09091, 1.0, 0.04545, 0.2727, 0.8182, 0.2727, 0.9091, 0.2727, 0.9091, 0.2727, 0.8182, 1.0, 0.09091, 1.0, 0.1818, 1.0, 0.1818, 1.0, 0.09091, 1.0, 0.1818, 1.0, 0.2727, 1.0, 0.2727, 1.0, 0.1818, 0.8182, 0.04545, 0.8182, 0.09091, 0.8182, 0.09091, 0.8182, 0.04545, 0.3636, 0.04545, 0.3636, 0.09091, 0.3636, 0.09091, 0.3636, 0.04545, 1.0, 0.2727, 1.0, 0.3636, 1.0, 0.3636, 1.0, 0.2727, 1.0, 0.3636, 1.0, 0.4545, 1.0, 0.4545, 1.0, 0.3636, 0.8182, 0.2727, 0.8182, 0.1818, 0.8182, 0.1818, 0.8182, 0.2727, 0.3636, 0.1818, 0.3636, 0.2727, 0.3636, 0.2727, 0.3636, 0.1818, 0.3636, 0.5455, 0.2727, 0.5455, 0.2727, 0.5455, 0.3636, 0.5455, 1.0, 0.4545, 1.0, 0.5455, 1.0, 0.5455, 1.0, 0.4545, 0.8182, 0.3636, 0.8182, 0.2727, 0.8182, 0.2727, 0.8182, 0.3636, 0.8182, 0.09091, 0.9091, 0.09091, 0.9091, 0.09091, 0.8182, 0.09091, 0.2727, 0.6364, 0.3636, 0.6364, 0.3636, 0.6364, 0.2727, 0.6364, 1.0, 0.5455, 1.0, 0.6364, 1.0, 0.6364, 1.0, 0.5455, 0.3636, 0.7273, 0.2727, 0.7273, 0.2727, 0.7273, 0.3636, 0.7273, 1.0, 0.6364, 1.0, 0.7273, 1.0, 0.7273, 1.0, 0.6364, 0.8182, 0.4545, 0.8182, 0.5455, 0.8182, 0.5455, 0.8182, 0.4545, 0.3636, 0.4545, 0.3636, 0.5455, 0.3636, 0.5455, 0.3636, 0.4545, 0.2727, 0.9091, 0.3636, 0.9091, 0.3636, 0.9091, 0.2727, 0.9091, 1.0, 0.7273, 1.0, 0.8182, 1.0, 0.8182, 1.0, 0.7273, 0.8182, 0.5455, 0.8182, 0.6364, 0.8182, 0.6364, 0.8182, 0.5455, 0.3636, 0.6364, 0.3636, 0.5455, 0.3636, 0.5455, 0.3636, 0.6364, 0.3636, 0.09091, 0.4545, 0.09091, 0.4545, 0.09091, 0.3636, 0.09091, 1.0, 0.8182, 1.0, 0.9091, 1.0, 0.9091, 1.0, 0.8182, 0.9091, 0.4545, 0.8182, 0.4545, 0.8182, 0.4545, 0.9091, 0.4545, 0.4545, 0.1818, 0.3636, 0.1818, 0.3636, 0.1818, 0.4545, 0.1818, 1.0, 1.0, 0.9091, 1.0, 0.9091, 1.0, 1.0, 1.0, 0.8182, 0.7273, 0.8182, 0.8182, 0.8182, 0.8182, 0.8182, 0.7273, 0.8182, 0.6364, 0.9091, 0.6364, 0.9091, 0.6364, 0.8182, 0.6364, 0.3636, 0.2727, 0.4545, 0.2727, 0.4545, 0.2727, 0.3636, 0.2727, 0.9091, 1.0, 0.8182, 1.0, 0.8182, 1.0, 0.9091, 1.0, 0.9091, 0.7273, 0.8182, 0.7273, 0.8182, 0.7273, 0.9091, 0.7273, 0.8182, 1.0, 0.7273, 1.0, 0.7273, 1.0, 0.8182, 1.0, 0.8182, 0.8182, 0.9091, 0.8182, 0.9091, 0.8182, 0.8182, 0.8182, 0.4545, 0.2727, 0.4545, 0.1818, 0.4545, 0.1818, 0.4545, 0.2727, 0.4545, 0.4545, 0.3636, 0.4545, 0.3636, 0.4545, 0.4545, 0.4545, 0.7273, 1.0, 0.6364, 1.0, 0.6364, 1.0, 0.7273, 1.0, 0.9091, 0.09091, 0.9091, 0.04545, 0.9091, 0.04545, 0.9091, 0.09091, 0.3636, 0.5455, 0.4545, 0.5455, 0.4545, 0.5455, 0.3636, 0.5455, 0.6364, 1.0, 0.5455, 1.0, 0.5455, 1.0, 0.6364, 1.0, 0.5455, 1.0, 0.4545, 1.0, 0.4545, 1.0, 0.5455, 1.0, 0.4545, 0.5455, 0.4545, 0.4545, 0.4545, 0.4545, 0.4545, 0.5455, 0.4545, 0.7273, 0.3636, 0.7273, 0.3636, 0.7273, 0.4545, 0.7273, 0.4545, 1.0, 0.3636, 1.0, 0.3636, 1.0, 0.4545, 1.0, 0.3636, 0.9091, 0.4545, 0.9091, 0.4545, 0.9091, 0.3636, 0.9091, 0.3636, 1.0, 0.2727, 1.0, 0.2727, 1.0, 0.3636, 1.0, 0.4545, 0.09091, 0.5455, 0.09091, 0.5455, 0.09091, 0.4545, 0.09091, 0.2727, 1.0, 0.1818, 1.0, 0.1818, 1.0, 0.2727, 1.0, 0.9091, 0.5455, 0.9091, 0.4545, 0.9091, 0.4545, 0.9091, 0.5455, 0.4545, 0.8182, 0.4545, 0.7273, 0.4545, 0.7273, 0.4545, 0.8182, 0.1818, 1.0, 0.09091, 1.0, 0.09091, 1.0, 0.1818, 1.0, 0.9091, 0.6364, 0.9091, 0.5455, 0.9091, 0.5455, 0.9091, 0.6364, 0.4545, 0.9091, 0.4545, 0.8182, 0.4545, 0.8182, 0.4545, 0.9091, 0.9091, 0.8182, 0.9091, 0.7273, 0.9091, 0.7273, 0.9091, 0.8182, 0.5455, 0.09091, 0.5455, 0.04545, 0.5455, 0.04545, 0.5455, 0.09091, 0.09091, 0.09091, 0.09091, 0.1818, 0.09091, 0.1818, 0.09091, 0.09091, 0.09091, 0.1818, 0.09091, 0.2727, 0.09091, 0.2727, 0.09091, 0.1818, 0.09091, 0.2727, 0.09091, 0.3636, 0.09091, 0.3636, 0.09091, 0.2727, 0.0, 0.09091, 0.0, 0.04545, 0.0, 0.04545, 0.0, 0.09091, 1.0, 0.0, 1.0, 0.04545, 1.0, 0.04545, 1.0, 0.0, 0.09091, 0.5455, 0.09091, 0.6364, 0.09091, 0.6364, 0.09091, 0.5455, 0.0, 0.04545, 0.0, 0.0, 0.0, 0.0, 0.0, 0.04545, 0.5455, 0.5455, 0.5455, 0.6364, 0.5455, 0.6364, 0.5455, 0.5455, 0.9091, 0.0, 1.0, 0.0, 1.0, 0.0, 0.9091, 0.0, 1.0, 0.9091, 1.0, 1.0, 1.0, 1.0, 1.0, 0.9091, 0.5455, 0.7273, 0.5455, 0.8182, 0.5455, 0.8182, 0.5455, 0.7273, 0.09091, 0.8182, 0.09091, 0.9091, 0.09091, 0.9091, 0.09091, 0.8182, 0.09091, 1.0, 0.0, 1.0, 0.0, 1.0, 0.09091, 1.0, 0.0, 1.0, 0.0, 0.9091, 0.0, 0.9091, 0.0, 1.0, 0.0, 0.9091, 0.0, 0.8182, 0.0, 0.8182, 0.0, 0.9091, 0.6364, 0.5455, 0.5455, 0.5455, 0.5455, 0.5455, 0.6364, 0.5455, 0.1818, 0.1818, 0.1818, 0.09091, 0.1818, 0.09091, 0.1818, 0.1818, 0.1818, 0.09091, 0.09091, 0.09091, 0.09091, 0.09091, 0.1818, 0.09091, 0.0, 0.8182, 0.0, 0.7273, 0.0, 0.7273, 0.0, 0.8182, 0.5455, 0.6364, 0.6364, 0.6364, 0.6364, 0.6364, 0.5455, 0.6364, 0.1818, 0.2727, 0.1818, 0.1818, 0.1818, 0.1818, 0.1818, 0.2727, 0.09091, 0.3636, 0.1818, 0.3636, 0.1818, 0.3636, 0.09091, 0.3636, 0.0, 0.7273, 0.0, 0.6364, 0.0, 0.6364, 0.0, 0.7273, 0.6364, 0.1818, 0.6364, 0.2727, 0.6364, 0.2727, 0.6364, 0.1818, 0.6364, 0.7273, 0.5455, 0.7273, 0.5455, 0.7273, 0.6364, 0.7273, 0.1818, 0.3636, 0.1818, 0.2727, 0.1818, 0.2727, 0.1818, 0.3636, 0.0, 0.6364, 0.0, 0.5455, 0.0, 0.5455, 0.0, 0.6364, 0.5455, 0.8182, 0.6364, 0.8182, 0.6364, 0.8182, 0.5455, 0.8182, 0.1818, 0.5455, 0.09091, 0.5455, 0.09091, 0.5455, 0.1818, 0.5455, 0.0, 0.5455, 0.0, 0.4545, 0.0, 0.4545, 0.0, 0.5455, 0.1818, 0.4545, 0.1818, 0.5455, 0.1818, 0.5455, 0.1818, 0.4545, 0.09091, 0.6364, 0.1818, 0.6364, 0.1818, 0.6364, 0.09091, 0.6364, 0.9091, 0.04545, 0.8182, 0.04545, 0.8182, 0.04545, 0.9091, 0.04545, 0.0, 0.4545, 0.0, 0.3636, 0.0, 0.3636, 0.0, 0.4545, 0.1818, 0.6364, 0.1818, 0.5455, 0.1818, 0.5455, 0.1818, 0.6364, 0.0, 0.3636, 0.0, 0.2727, 0.0, 0.2727, 0.0, 0.3636, 0.6364, 0.6364, 0.6364, 0.5455, 0.6364, 0.5455, 0.6364, 0.6364, 0.7273, 0.1818, 0.6364, 0.1818, 0.6364, 0.1818, 0.7273, 0.1818, 0.1818, 0.8182, 0.09091, 0.8182, 0.09091, 0.8182, 0.1818, 0.8182])
me_plane.materials.append(mat_material_001)
me_plane.materials.append(mat_material_002)
me_plane.update()

# ---- objects
ob_light = bpy.data.objects.new('Light', light_light)
ob_camera = bpy.data.objects.new('Camera', cam_camera)
ob_plane = bpy.data.objects.new('Plane', me_plane)

# ---- transforms, parenting, visibility, modifiers, constraints
ob_light.location = (4.076, 1.005, 5.904)
ob_light.rotation_euler = (0.6503, 0.05522, 1.866)
ob_light.lock_rotations_4d = False
ob_light.empty_display_type = 'ARROWS'
ob_light.color = (0.0, 0.0, 0.0, 0.0)
ob_light.lineart.crease_threshold = 0.0
ob_camera.location = (7.359, -6.926, 4.958)
ob_camera.rotation_euler = (1.109, 0.0, 0.8149)
ob_camera.lock_rotations_4d = False
ob_camera.empty_display_type = 'ARROWS'
ob_camera.color = (0.0, 0.0, 0.0, 0.0)
ob_camera.display_type = 'WIRE'
ob_camera.lineart.crease_threshold = 0.0
ob_plane.location = (0.1269, 0.08772, 5.888)
ob_plane.scale = (0.8513, 11.34, 1.0)

# ---- collection membership
col_collection.objects.link(ob_light)
col_collection.objects.link(ob_camera)
col_collection.objects.link(ob_plane)

# ---- scene / render settings (as saved in the file)
scene.camera = ob_camera
scene.frame_start = 1; scene.frame_end = 250; scene.frame_set(0)
scene.render.engine = 'BLENDER_EEVEE_NEXT'
scene.cycles.sampling_pattern = 'TABULATED_SOBOL'
bpy.context.view_layer.update()
